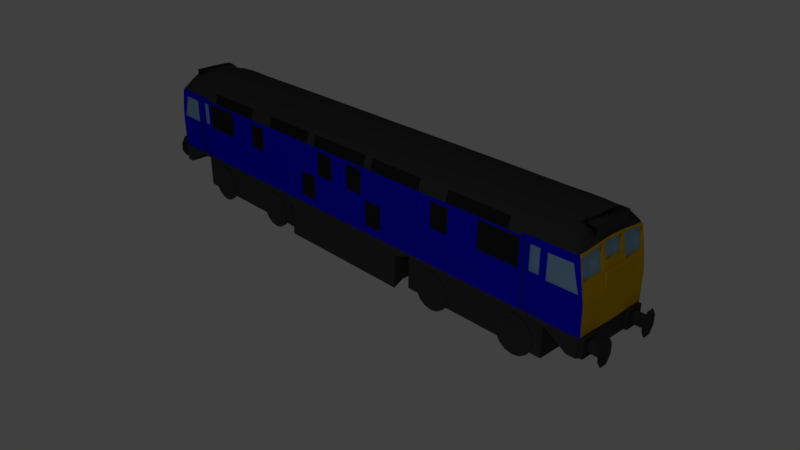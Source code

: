 # Source: Class25.blend  (saved by Blender 2.79.0; exported with 4.5.12 LTS)
import bpy
from mathutils import Matrix  # noqa: F401  (used for matrix-valued properties, if any)

bpy.ops.wm.read_factory_settings(use_empty=True)
scene = bpy.context.scene
scene.name = 'Scene'

# ---- collections
col_collection_1 = bpy.data.collections.new('Collection 1'); scene.collection.children.link(col_collection_1)

# ---- materials (node trees are filled in below, after node groups)
mat_color = bpy.data.materials.new('Color')
mat_color.alpha_threshold = 0.0
mat_color.use_transparent_shadow = False
mat_color.diffuse_color = (0.002192, 0.0, 1.0, 1.0)
mat_color.roughness = 0.5
mat_color.line_color = (0.0, 0.0, 0.0, 1.0)
mat_yellowcab = bpy.data.materials.new('YellowCab')
mat_yellowcab.alpha_threshold = 0.0
mat_yellowcab.use_transparent_shadow = False
mat_yellowcab.diffuse_color = (0.8, 0.4704, 0.00862, 1.0)
mat_yellowcab.roughness = 0.5
mat_blackmetal = bpy.data.materials.new('BlackMetal')
mat_blackmetal.alpha_threshold = 0.0
mat_blackmetal.use_transparent_shadow = False
mat_blackmetal.diffuse_color = (0.05811, 0.05811, 0.05811, 1.0)
mat_blackmetal.specular_color = (0.4116, 0.4116, 0.4116)
mat_blackmetal.roughness = 0.5
mat_blackmetal.specular_intensity = 0.6803
mat_glass = bpy.data.materials.new('Glass')
mat_glass.alpha_threshold = 0.0
mat_glass.use_transparent_shadow = False
mat_glass.diffuse_color = (0.3244, 0.5489, 0.8, 1.0)
mat_glass.roughness = 0.5
mat_material = bpy.data.materials.new('Material')
mat_material.alpha_threshold = 0.0
mat_material.use_transparent_shadow = False
mat_material.diffuse_color = (0.02208, 0.02208, 0.02208, 1.0)
mat_material.specular_color = (0.4116, 0.4116, 0.4116)
mat_material.roughness = 0.5
mat_material.specular_intensity = 0.4296

# ---- material node trees

# ---- world
world_world = bpy.data.worlds.new('World'); scene.world = world_world
world_world.color = (0.05088, 0.05088, 0.05088)
world_world.use_sun_shadow = False
world_world.sun_shadow_jitter_overblur = 0.0
world_world.cycles.sampling_method = 'MANUAL'

# ---- cameras
cam_camera = bpy.data.cameras.new('Camera')
cam_camera.clip_end = 100.0
cam_camera.lens = 35.0
cam_camera.sensor_width = 32.0
cam_camera.sensor_height = 18.0
cam_camera.ortho_scale = 7.314
cam_camera.dof.focus_distance = 0.0
cam_camera.dof.aperture_fstop = 128.0

# ---- lights
light_lamp = bpy.data.lights.new('Lamp', 'POINT')
light_lamp.transmission_factor = 0.0
light_lamp.cutoff_distance = 30.0
light_lamp.energy = 100.0
light_lamp.shadow_buffer_clip_start = 1.001
light_lamp.shadow_soft_size = 0.1
light_lamp.shadow_maximum_resolution = 0.006
light_lamp.use_absolute_resolution = True

# ---- meshes
me_cube_004 = bpy.data.meshes.new('Cube.004')
me_cube_004.from_pydata([(1.488, -0.313, 0.4902), (1.392, -0.313, 0.4712), (1.311, -0.313, 0.417), (1.257, -0.313, 0.3359), (1.238, -0.313, 0.2402), (1.257, -0.313, 0.1446), (1.311, -0.313, 0.06346), (1.392, -0.313, 0.009271), (1.488, -0.313, -0.009759), (1.583, -0.313, 0.009271), (1.665, -0.313, 0.06346), (1.719, -0.313, 0.1446), (1.738, -0.313, 0.2402), (1.719, -0.313, 0.3359), (1.665, -0.313, 0.417), (1.583, -0.313, 0.4712), (1.488, -0.283, 0.4902), (1.583, -0.283, 0.4712), (1.665, -0.283, 0.417), (1.719, -0.283, 0.3359), (1.738, -0.283, 0.2402), (1.719, -0.283, 0.1446), (1.665, -0.283, 0.06346), (1.583, -0.283, 0.009271), (1.488, -0.283, -0.009759), (1.392, -0.283, 0.009271), (1.311, -0.283, 0.06346), (1.257, -0.283, 0.1446), (1.238, -0.283, 0.2402), (1.257, -0.283, 0.3359), (1.311, -0.283, 0.417), (1.392, -0.283, 0.4712)], [], [(0, 1, 2, 3, 4, 5, 6, 7, 8, 9, 10, 11, 12, 13, 14, 15), (16, 17, 18, 19, 20, 21, 22, 23, 24, 25, 26, 27, 28, 29, 30, 31), (12, 11, 21, 20), (6, 5, 27, 26), (13, 12, 20, 19), (7, 6, 26, 25), (1, 0, 16, 31), (14, 13, 19, 18), (8, 7, 25, 24), (15, 14, 18, 17), (2, 1, 31, 30), (9, 8, 24, 23), (0, 15, 17, 16), (3, 2, 30, 29), (10, 9, 23, 22), (4, 3, 29, 28), (11, 10, 22, 21), (5, 4, 28, 27)])
me_cube_004.polygons.foreach_set('material_index', [2, 2, 2, 2, 2, 2, 2, 2, 2, 2, 2, 2, 2, 2, 2, 2, 2, 2])
me_cube_004.materials.append(mat_color)
me_cube_004.materials.append(mat_yellowcab)
me_cube_004.materials.append(mat_blackmetal)
me_cube_004.materials.append(mat_glass)
me_cube_004.materials.append(mat_material)
me_cube_004.use_remesh_preserve_volume = False
me_cube_004.use_remesh_preserve_attributes = False
me_cube_004.use_mirror_vertex_groups = False
me_cube_004.update()
me_cube_002 = bpy.data.meshes.new('Cube.002')
me_cube_002.from_pydata([(3.564, -4.409e-05, 0.6404), (0.0, -0.4392, 0.6404), (0.971, 0.0, 0.165), (3.481, 0.0, 1.52), (3.478, -0.4166, 1.475), (0.0, -0.4392, 1.466), (2.822, -0.4392, 0.6588), (2.804, -0.4392, 1.466), (3.054, -0.4392, 0.6588), (3.054, -0.4392, 1.49), (3.56, 2.005e-05, 0.9988), (2.822, -0.4392, 1.007), (3.054, -0.4392, 1.007), (1.984, -0.4392, 0.6404), (1.984, -0.4392, 1.466), (0.971, -0.4392, 0.0956), (2.25, -0.4392, 0.6404), (2.25, -0.4392, 1.466), (2.822, -0.4392, 1.066), (3.054, -0.4392, 1.066), (2.822, -0.4392, 1.155), (3.054, -0.4392, 1.155), (0.1901, -0.4392, 0.0956), (0.1901, -0.4392, 0.6404), (0.2502, -0.4392, 1.466), (0.6206, -0.4392, 0.6404), (0.5837, -0.4392, 1.466), (3.559, 0.0, 0.3999), (0.1901, 0.0, 0.165), (0.0, 0.0, 0.165), (0.0, -0.4392, 0.0956), (3.072, 0.0, 0.6057), (2.804, 0.0, 0.6057), (3.072, -0.4392, 0.6057), (2.804, -0.4392, 0.6057), (2.25, 0.0, 0.6057), (1.984, 0.0, 0.6057), (2.25, -0.4392, 0.6057), (1.984, -0.4392, 0.6057), (0.971, 0.0, 0.5188), (0.971, -0.4392, 0.5188), (3.45, 0.0, 1.578), (3.45, -0.4026, 1.539), (0.2502, 0.0, 1.753), (0.0, 0.0, 1.753), (0.2502, -0.4117, 1.613), (0.0, -0.4026, 1.607), (3.07, 0.0, 1.751), (2.642, 0.0, 1.747), (3.071, -0.4117, 1.612), (2.641, -0.4117, 1.61), (2.325, 0.0, 1.747), (1.812, 0.0, 1.751), (2.306, -0.4117, 1.611), (1.855, -0.4117, 1.613), (0.5837, 0.0, 1.753), (0.5837, -0.4117, 1.613), (0.0, -0.4392, 1.536), (1.855, -0.4392, 1.53), (2.306, -0.4392, 1.529), (0.2502, -0.4392, 1.53), (0.5837, -0.4392, 1.53), (2.822, -0.4392, 1.486), (3.054, -0.4392, 1.486), (3.471, 0.0, 1.554), (3.46, -0.419, 1.508), (1.2, -0.4392, 0.6404), (1.36, -0.4392, 1.466), (1.2, 0.0, 0.6057), (1.2, -0.4392, 0.6057), (1.36, 0.0, 1.753), (1.36, -0.4117, 1.613), (1.36, -0.4392, 1.53), (3.162, -0.4392, 0.6404), (3.144, -0.4392, 1.491), (3.162, 0.0, 0.5717), (3.162, -0.4392, 0.5717), (3.155, 0.0, 1.748), (3.152, -0.4117, 1.609), (3.152, -0.4392, 1.505), (3.425, -0.4392, 0.6404), (3.425, 0.0, 0.3999), (3.425, -0.4392, 0.3999), (3.338, 0.0, 1.739), (2.994, -0.4392, 0.6588), (2.994, 0.0, 0.6057), (2.994, -0.4392, 0.6057), (2.967, 0.0, 1.752), (2.974, -0.4117, 1.613), (2.974, -0.4392, 1.486), (2.836, -0.4392, 0.6588), (2.836, 0.0, 0.6057), (2.836, -0.4392, 0.6057), (2.856, 0.0, 1.748), (2.851, -0.4117, 1.612), (2.851, -0.4392, 1.486), (3.293, -0.4392, 0.6404), (3.248, -0.4392, 1.491), (3.293, 0.0, 0.4858), (3.293, -0.4392, 0.4858), (3.248, 0.0, 1.746), (3.248, -0.4117, 1.605), (3.248, -0.4392, 1.505), (3.504, -0.4392, 0.6404), (3.416, -0.4427, 1.492), (3.504, 0.0, 0.3999), (3.504, -0.4392, 0.3999), (3.411, -0.4117, 1.551), (3.416, -0.4356, 1.504), (3.433, -0.4392, 0.6404), (3.356, -0.4392, 1.491), (3.433, 0.0, 0.3999), (3.433, -0.4392, 0.3999), (3.455, -0.2196, 1.676), (3.335, -0.4117, 1.59), (3.335, -0.4392, 1.505), (0.8208, -0.4392, 0.6404), (0.8644, -0.4392, 1.466), (0.8656, 0.0, 1.753), (0.8656, -0.4117, 1.613), (0.8656, -0.4392, 1.53), (3.562, -0.1098, 0.6404), (3.561, -0.2196, 0.6404), (3.559, -0.3293, 0.6404), (3.479, -0.1102, 1.514), (3.478, -0.2197, 1.506), (3.48, -0.3292, 1.491), (0.971, -0.3294, 0.165), (0.971, -0.2196, 0.165), (0.971, -0.1098, 0.165), (3.559, -0.1098, 0.3999), (3.559, -0.2196, 0.3999), (3.559, -0.3294, 0.3999), (0.0, -0.3294, 0.165), (0.0, -0.2196, 0.165), (0.0, -0.1098, 0.165), (2.804, -0.3294, 0.6057), (2.804, -0.2196, 0.6057), (2.804, -0.1098, 0.6057), (3.072, -0.3294, 0.6057), (3.072, -0.2196, 0.6057), (3.072, -0.1098, 0.6057), (1.984, -0.3635, 0.6057), (1.984, -0.2196, 0.6057), (1.984, -0.1098, 0.6057), (2.25, -0.3635, 0.6057), (2.25, -0.2196, 0.6057), (2.25, -0.1098, 0.6057), (0.1901, -0.3294, 0.165), (0.1901, -0.2196, 0.165), (0.1901, -0.1098, 0.165), (0.971, -0.3294, 0.5188), (0.971, -0.2196, 0.5188), (0.971, -0.1098, 0.5188), (3.452, -0.1098, 1.571), (3.452, -0.2196, 1.56), (3.452, -0.3294, 1.547), (0.0, -0.3294, 1.672), (0.0, -0.2196, 1.712), (0.0, -0.1098, 1.737), (2.641, -0.1098, 1.734), (2.641, -0.2196, 1.704), (2.641, -0.3294, 1.669), (3.071, -0.1098, 1.739), (3.071, -0.2196, 1.708), (3.071, -0.3294, 1.672), (1.855, -0.1098, 1.739), (1.855, -0.2196, 1.709), (1.855, -0.3294, 1.673), (2.306, -0.1098, 1.735), (2.306, -0.2196, 1.705), (2.306, -0.3294, 1.67), (0.2502, -0.1098, 1.741), (0.2502, -0.2196, 1.71), (0.2502, -0.3294, 1.674), (0.5837, -0.1098, 1.741), (0.5837, -0.2196, 1.71), (0.5837, -0.3294, 1.674), (3.47, -0.1118, 1.548), (3.47, -0.2216, 1.536), (3.468, -0.3312, 1.519), (1.36, -0.1098, 1.741), (1.36, -0.2196, 1.71), (1.36, -0.3294, 1.674), (1.2, -0.3294, 0.6057), (1.2, -0.2196, 0.6057), (1.2, -0.1098, 0.6057), (3.152, -0.1098, 1.736), (3.152, -0.2196, 1.705), (3.152, -0.3294, 1.667), (3.162, -0.3294, 0.5717), (3.162, -0.2196, 0.5717), (3.162, -0.1098, 0.5717), (3.425, -0.3294, 0.3999), (3.425, -0.2196, 0.3999), (3.425, -0.1098, 0.3999), (3.346, -0.2196, 1.732), (3.335, -0.2196, 1.676), (3.335, -0.3294, 1.641), (2.974, -0.1098, 1.74), (2.974, -0.2196, 1.71), (2.974, -0.3294, 1.673), (2.994, -0.3294, 0.6057), (2.994, -0.2196, 0.6057), (2.994, -0.1098, 0.6057), (2.851, -0.1098, 1.737), (2.851, -0.2196, 1.708), (2.851, -0.3294, 1.672), (2.836, -0.3294, 0.6057), (2.836, -0.2196, 0.6057), (2.836, -0.1098, 0.6057), (3.293, -0.3294, 0.4858), (3.293, -0.2196, 0.4858), (3.293, -0.1098, 0.4858), (3.248, -0.1098, 1.732), (3.248, -0.2196, 1.7), (3.248, -0.3294, 1.662), (3.466, -0.2196, 1.732), (3.411, -0.3294, 1.626), (3.504, -0.3294, 0.3999), (3.504, -0.2196, 0.3999), (3.504, -0.1098, 0.3999), (3.458, 0.0, 1.739), (3.433, -0.3294, 0.3999), (3.433, -0.2196, 0.3999), (3.433, -0.1098, 0.3999), (0.8656, -0.1098, 1.741), (0.8656, -0.2196, 1.71), (0.8656, -0.3294, 1.674), (2.25, 0.0, 0.1172), (1.984, 0.0, 0.1172), (1.984, -0.1098, 0.1172), (2.25, -0.1098, 0.1172), (1.984, -0.3635, 0.1172), (1.984, -0.2196, 0.1172), (2.25, -0.3635, 0.1172), (2.25, -0.2196, 0.1172), (2.25, -0.1098, 0.5551), (1.984, -0.3635, 0.5551), (1.984, -0.2196, 0.5551), (2.25, -0.3635, 0.5551), (2.25, -0.2196, 0.5551), (1.984, -0.1098, 0.5551), (1.984, 0.0, 0.5551), (2.25, 0.0, 0.5551), (1.11, -0.2196, 0.5551), (1.11, -0.2196, 0.1172), (1.11, -0.1098, 0.1172), (1.11, 0.0, 0.1172), (3.062, -0.1098, 0.1172), (3.062, 0.0, 0.1172), (1.11, -0.3635, 0.1172), (3.062, -0.3635, 0.1172), (3.062, -0.2196, 0.1172), (3.062, -0.3635, 0.5551), (1.11, -0.1098, 0.5551), (1.11, 0.0, 0.5551), (3.062, -0.1098, 0.5551), (1.11, -0.3635, 0.5551), (3.062, -0.2196, 0.5551), (3.062, 0.0, 0.5551), (3.503, -0.4394, 1.087), (3.411, -0.4321, 1.405), (3.098, -0.4391, 1.405), (3.097, -0.4389, 1.083), (3.503, -0.4228, 1.087), (3.411, -0.4155, 1.405), (3.098, -0.4225, 1.405), (3.097, -0.4223, 1.083), (3.557, -0.4244, 0.6404), (3.553, -0.4291, 1.009), (3.559, -0.4097, 0.3999), (3.534, -0.4392, 0.3999), (2.804, -0.4392, 0.6368), (2.25, -0.4392, 0.6368), (1.984, -0.4392, 0.6368), (0.0, -0.4392, 0.6276), (3.072, -0.4392, 0.6368), (0.6206, -0.4392, 0.6276), (0.1901, -0.4392, 0.6276), (3.559, 0.0, 0.6289), (1.2, -0.4392, 0.6368), (3.162, -0.4392, 0.6332), (3.425, -0.4392, 0.615), (2.994, -0.4392, 0.6368), (2.836, -0.4392, 0.6368), (3.293, -0.4392, 0.6241), (3.504, -0.4392, 0.615), (3.433, -0.4392, 0.615), (0.8208, -0.4392, 0.6265), (3.559, -0.1098, 0.6289), (3.559, -0.2196, 0.6289), (3.559, -0.3294, 0.6289), (3.534, -0.4392, 0.6289), (3.559, -0.4097, 0.6289), (2.822, -0.4392, 0.8546), (3.054, -0.4392, 0.8546), (2.822, -0.4392, 0.6932), (3.054, -0.4392, 0.6932), (3.762, -0.3585, 0.6721), (3.596, -0.3238, 0.4407), (3.762, -0.4092, 0.5725), (3.596, -0.3238, 0.5881), (3.762, -0.2708, 0.3567), (3.762, -0.2201, 0.4563), (3.596, -0.2196, 0.3999), (3.596, -0.3294, 0.3999), (3.596, -0.2196, 0.6289), (3.596, -0.4097, 0.3999), (3.596, -0.4097, 0.6289), (3.596, -0.3294, 0.6289), (3.762, -0.4092, 0.4563), (3.75, -0.3238, 0.4407), (3.762, -0.3585, 0.3567), (3.762, -0.2201, 0.5725), (3.762, -0.2708, 0.6721), (3.75, -0.3238, 0.5881), (3.596, -0.2704, 0.4873), (3.596, -0.2941, 0.4407), (3.596, -0.239, 0.4181), (3.596, -0.2941, 0.5881), (3.596, -0.2704, 0.5416), (3.596, -0.239, 0.6108), (3.596, -0.3351, 0.4407), (3.596, -0.3589, 0.4873), (3.596, -0.3903, 0.4181), (3.596, -0.3589, 0.5416), (3.596, -0.3351, 0.5881), (3.596, -0.3903, 0.6108), (3.75, -0.2941, 0.4407), (3.75, -0.2704, 0.4873), (3.75, -0.2704, 0.5416), (3.75, -0.2941, 0.5881), (3.75, -0.3589, 0.4873), (3.75, -0.3351, 0.4407), (3.75, -0.3351, 0.5881), (3.75, -0.3589, 0.5416), (3.762, -0.3343, 0.3567), (3.762, -0.3343, 0.6721), (2.836, -0.4392, 0.6404), (2.804, -0.4392, 0.6404), (2.804, -0.4392, 0.6932), (3.072, -0.4392, 0.6932), (3.072, -0.4392, 0.6404), (2.804, -0.4392, 1.066), (2.804, -0.4392, 1.007), (3.072, -0.4392, 1.066), (3.072, -0.4392, 1.007), (2.804, -0.4392, 1.155), (3.072, -0.4392, 1.155), (2.822, -0.4392, 1.466), (3.072, -0.4392, 1.491), (2.804, -0.4392, 1.505), (3.071, -0.4392, 1.505), (2.851, -0.4392, 1.505), (2.994, -0.4392, 0.6404), (2.974, -0.4392, 1.505), (2.804, -0.4392, 0.8546), (3.072, -0.4392, 0.8546), (2.856, -0.4266, 1.408), (2.822, -0.4266, 1.466), (2.856, -0.4266, 1.08), (2.822, -0.4266, 1.007), (2.822, -0.4266, 1.066), (3.014, -0.3914, 1.08), (3.014, -0.4266, 1.08), (2.822, -0.4266, 1.155), (2.856, -0.3914, 1.08), (3.054, -0.4266, 1.49), (3.014, -0.4266, 1.408), (3.054, -0.4266, 1.007), (3.054, -0.4266, 1.066), (3.054, -0.4266, 1.155), (2.974, -0.4266, 1.486), (2.994, -0.4266, 0.6932), (2.994, -0.4266, 0.6588), (2.851, -0.4266, 1.486), (2.836, -0.4266, 0.6932), (2.836, -0.4266, 0.6588), (2.856, -0.3914, 1.408), (3.014, -0.3914, 1.408), (2.994, -0.4266, 0.8546), (2.836, -0.4266, 0.8546), (3.054, -0.4266, 0.8546), (2.822, -0.4266, 0.8546), (2.822, -0.4266, 0.6932), (3.054, -0.4266, 0.6932), (2.822, -0.4266, 0.6588), (3.054, -0.4266, 0.6588), (2.822, -0.4266, 1.486), (3.054, -0.4266, 1.486), (0.4577, -0.4392, 1.466), (0.4577, 0.0, 1.753), (0.4577, -0.4117, 1.613), (0.4577, -0.4392, 1.53), (0.4577, -0.1098, 1.741), (0.4577, -0.2196, 1.71), (0.4577, -0.3294, 1.674), (1.765, -0.4392, 1.466), (1.734, 0.0, 1.751), (1.765, -0.4117, 1.613), (1.765, -0.4392, 1.53), (1.765, -0.1098, 1.739), (1.765, -0.2196, 1.709), (1.765, -0.3294, 1.673), (2.616, -0.4392, 1.466), (2.616, 0.0, 1.747), (2.616, -0.4117, 1.61), (2.616, -0.4392, 1.507), (2.616, -0.1098, 1.734), (2.616, -0.2196, 1.704), (2.616, -0.3294, 1.669), (3.558, -0.1365, 0.9988), (3.479, -0.1167, 1.513), (3.531, 0.0, 1.217), (3.521, -0.4199, 1.233), (3.46, -0.4356, 1.217), (3.478, 0.0, 1.54), (3.476, -0.1118, 1.534), (3.478, -0.152, 1.514), (3.527, -0.152, 1.233), (3.528, 0.0, 1.237), (3.478, -0.3316, 1.506), (3.475, -0.4319, 1.488), (3.476, -0.1366, 1.531), (3.476, -0.2216, 1.522), (3.523, -0.4356, 1.217), (3.53, -0.1366, 1.217), (3.513, 0.0, 1.331), (3.511, -0.1167, 1.331), (3.568, -4.676e-06, 1.22), (3.566, -0.1367, 1.22), (3.483, 0.0, 1.326), (3.451, 0.0, 1.516), (3.45, -0.1096, 1.51), (3.45, -0.1161, 1.509), (3.481, -0.1161, 1.326), (3.451, -0.3286, 1.486), (3.448, -0.416, 1.47), (3.449, -0.1514, 1.509), (3.449, -0.2191, 1.502), (3.492, -0.4193, 1.228), (3.497, -0.1514, 1.228), (0.1363, -0.4392, 1.103), (0.4015, -0.4392, 1.103), (0.4015, -0.4392, 1.422), (0.1363, -0.4392, 1.422), (0.1288, -0.4392, 1.103), (0.4653, -0.4392, 1.065), (0.7307, -0.4392, 1.065), (0.7307, -0.4392, 0.7449), (0.4653, -0.4392, 0.7449), (0.4613, -0.4392, 1.065), (1.795, -0.4392, 1.094), (1.533, -0.4392, 1.094), (1.533, -0.4392, 1.412), (1.795, -0.4392, 1.412), (1.8, -0.4392, 1.094), (2.769, -0.4392, 1.439), (2.769, -0.4392, 1.093), (2.213, -0.4392, 1.093), (2.213, -0.4392, 1.439), (2.769, -0.4392, 1.445)], [], [(401, 58, 54, 400), (57, 60, 45, 46), (279, 276, 30, 22), (293, 287, 106, 272), (408, 352, 50, 407), (178, 64, 41, 154), (273, 274, 37, 34), (274, 275, 38, 37), (58, 59, 53, 54), (394, 61, 56, 393), (127, 15, 22, 148), (278, 279, 22, 40), (356, 353, 49, 88), (148, 22, 30, 133), (208, 92, 34, 136), (190, 76, 33, 139), (145, 37, 38, 142), (136, 34, 37, 145), (282, 277, 33, 76), (285, 273, 34, 92), (151, 40, 15, 127), (40, 22, 15), (174, 157, 46, 45), (207, 162, 50, 94), (189, 165, 49, 78), (171, 168, 54, 53), (411, 171, 53, 407), (397, 174, 45, 393), (228, 177, 56, 119), (108, 65, 42, 107), (104, 423, 65, 108), (391, 26, 61, 394), (14, 17, 59, 58), (405, 7, 352, 408), (5, 24, 60, 57), (398, 14, 58, 401), (117, 67, 72, 120), (404, 183, 71, 400), (142, 38, 69, 184), (120, 72, 71, 119), (275, 281, 69, 38), (351, 74, 79, 353), (353, 79, 78, 49), (216, 189, 78, 101), (286, 282, 76, 99), (211, 99, 76, 190), (223, 112, 82, 193), (288, 283, 82, 112), (97, 110, 115, 102), (102, 115, 114, 101), (165, 201, 88, 49), (277, 284, 86, 33), (139, 33, 86, 202), (354, 356, 88, 94), (62, 350, 360, 389), (11, 295, 384, 362), (297, 6, 387, 385), (21, 9, 368, 372), (352, 354, 94, 50), (89, 95, 376, 373), (201, 207, 94, 88), (284, 285, 92, 86), (202, 86, 92, 208), (6, 90, 378, 387), (350, 20, 366, 360), (90, 84, 375, 378), (79, 102, 101, 78), (74, 97, 102, 79), (193, 82, 99, 211), (283, 286, 99, 82), (198, 216, 101, 114), (156, 218, 107, 42), (19, 21, 372, 371), (271, 132, 306, 308), (110, 104, 108, 115), (115, 108, 107, 114), (218, 198, 114, 107), (287, 288, 112, 106), (219, 106, 112, 223), (63, 89, 373, 390), (14, 398, 67, 117, 26, 391, 24, 5, 443, 446, 445, 7, 405, 17), (20, 18, 363, 366), (84, 8, 388, 375), (298, 296, 383, 386), (12, 19, 371, 370), (61, 120, 119, 56), (26, 117, 120, 61), (183, 228, 119, 71), (281, 289, 278, 40, 69), (70, 118, 226, 181), (181, 226, 227, 182), (182, 227, 228, 183), (105, 221, 225, 111), (221, 220, 224, 225), (220, 219, 223, 224), (113, 197, 198, 218), (27, 130, 221, 105), (130, 131, 220, 221), (131, 132, 219, 220), (196, 83, 222, 217), (197, 196, 217, 113), (155, 113, 218, 156), (83, 100, 214, 196), (196, 214, 215, 197), (197, 215, 216, 198), (81, 195, 213, 98), (195, 194, 212, 213), (194, 193, 211, 212), (85, 204, 210, 91), (204, 203, 209, 210), (203, 202, 208, 209), (87, 93, 205, 199), (199, 205, 206, 200), (200, 206, 207, 201), (31, 141, 204, 85), (141, 140, 203, 204), (140, 139, 202, 203), (47, 87, 199, 163), (163, 199, 200, 164), (164, 200, 201, 165), (111, 225, 195, 81), (225, 224, 194, 195), (224, 223, 193, 194), (98, 213, 192, 75), (213, 212, 191, 192), (212, 211, 190, 191), (100, 77, 187, 214), (214, 187, 188, 215), (215, 188, 189, 216), (36, 144, 186, 68), (144, 143, 185, 186), (143, 142, 184, 185), (399, 70, 181, 402), (402, 181, 182, 403), (403, 182, 183, 404), (118, 55, 175, 226), (226, 175, 176, 227), (227, 176, 177, 228), (392, 43, 172, 395), (395, 172, 173, 396), (396, 173, 174, 397), (406, 51, 169, 409), (409, 169, 170, 410), (410, 170, 171, 411), (51, 52, 166, 169), (169, 166, 167, 170), (170, 167, 168, 171), (77, 47, 163, 187), (187, 163, 164, 188), (188, 164, 165, 189), (93, 48, 160, 205), (205, 160, 161, 206), (206, 161, 162, 207), (43, 44, 159, 172), (172, 159, 158, 173), (173, 158, 157, 174), (39, 153, 129, 2), (153, 152, 128, 129), (152, 151, 127, 128), (32, 138, 147, 35), (138, 137, 146, 147), (137, 136, 145, 146), (230, 231, 247, 248), (244, 237, 257, 260), (239, 242, 255, 245), (75, 192, 141, 31), (192, 191, 140, 141), (191, 190, 139, 140), (91, 210, 138, 32), (210, 209, 137, 138), (209, 208, 136, 137), (28, 150, 135, 29), (150, 149, 134, 135), (149, 148, 133, 134), (2, 129, 150, 28), (129, 128, 149, 150), (128, 127, 148, 149), (65, 180, 156, 42), (180, 179, 155, 156), (179, 178, 154, 155), (280, 290, 130, 27), (290, 291, 131, 130), (131, 291, 307, 305), (229, 232, 231, 230), (232, 236, 234, 231), (236, 235, 233, 234), (236, 232, 249, 253), (240, 238, 233, 235), (241, 240, 254, 259), (235, 236, 253, 252), (35, 147, 237, 244), (147, 146, 241, 237), (145, 142, 238, 240), (144, 36, 243, 242), (142, 143, 239, 238), (146, 145, 240, 241), (143, 144, 242, 239), (245, 255, 247, 246), (259, 254, 252, 253), (258, 245, 246, 251), (255, 256, 248, 247), (257, 259, 253, 249), (260, 257, 249, 250), (233, 238, 258, 251), (237, 241, 259, 257), (232, 229, 250, 249), (240, 235, 252, 254), (234, 233, 251, 246), (242, 243, 256, 255), (231, 234, 246, 247), (238, 239, 245, 258), (347, 270, 261, 264), (270, 426, 416, 261), (263, 264, 268, 267), (264, 261, 265, 268), (268, 265, 266, 267), (351, 349, 346, 347, 264, 263), (262, 263, 267, 266), (423, 104, 110, 97, 74, 351, 263, 262), (261, 416, 262, 266, 265), (132, 271, 272, 106, 219), (293, 272, 271, 294), (0, 269, 123, 122, 121), (269, 293, 294), (122, 123, 292, 291), (121, 122, 291, 290), (0, 121, 290, 280), (66, 116, 289, 281), (103, 109, 288, 287), (123, 269, 294, 292), (80, 96, 286, 283), (355, 339, 285, 284), (343, 355, 284, 277), (109, 80, 283, 288), (96, 73, 282, 286), (13, 66, 281, 275), (339, 340, 273, 285), (73, 343, 277, 282), (25, 23, 279, 278), (16, 13, 275, 274), (340, 16, 274, 273), (269, 103, 287, 293), (23, 1, 276, 279), (116, 25, 278, 289), (95, 62, 389, 376), (295, 297, 385, 384), (18, 11, 362, 363), (9, 63, 390, 368), (296, 12, 370, 383), (8, 298, 386, 388), (347, 358, 342, 343, 73, 96, 80, 109, 103, 269, 270), (10, 412, 270, 269, 123, 122, 121, 0), (291, 292, 310, 307), (294, 271, 308, 309), (292, 294, 309, 310), (132, 131, 305, 306), (323, 300, 312, 334), (317, 321, 331, 330), (302, 320, 322, 307, 310), (326, 324, 333, 336), (300, 323, 325, 308, 306), (320, 302, 316, 332), (332, 316, 338, 315), (338, 299, 301, 311, 313, 337, 303, 304, 314, 315), (325, 324, 326, 328, 309, 308), (319, 318, 300, 306, 305), (328, 327, 302, 310, 309), (302, 327, 335, 316), (322, 321, 317, 319, 305, 307), (317, 318, 319), (320, 321, 322), (323, 324, 325), (326, 327, 328), (331, 321, 320, 332), (333, 324, 323, 334), (317, 330, 329, 318), (326, 336, 335, 327), (300, 318, 329, 312), (330, 331, 314, 304), (312, 329, 303, 337), (333, 334, 313, 311), (316, 335, 299, 338), (335, 336, 301, 299), (331, 332, 315, 314), (329, 330, 304, 303), (334, 312, 337, 313), (336, 333, 311, 301), (90, 6, 340, 339), (6, 297, 341, 340), (298, 8, 343, 342), (11, 18, 344, 345), (19, 12, 347, 346), (18, 20, 348, 344), (21, 19, 346, 349), (20, 350, 7, 348), (9, 21, 349, 351), (350, 62, 352, 7), (63, 9, 351, 353), (62, 95, 354, 352), (8, 84, 355, 343), (89, 63, 353, 356), (84, 90, 339, 355), (95, 89, 356, 354), (295, 11, 345, 357), (12, 296, 358, 347), (297, 295, 357, 341), (296, 298, 342, 358), (382, 361, 362, 384), (371, 372, 368, 369, 365, 370), (359, 361, 367, 379), (369, 368, 390, 373), (380, 379, 367, 364), (361, 365, 364, 367), (359, 369, 373, 376), (383, 370, 365, 381), (360, 359, 376, 389), (381, 365, 361, 382), (369, 359, 379, 380), (369, 380, 364, 365), (374, 381, 382, 377), (386, 383, 381, 374), (377, 382, 384, 385), (378, 377, 385, 387), (388, 386, 374, 375), (375, 374, 377, 378), (176, 396, 397, 177), (175, 395, 396, 176), (55, 392, 395, 175), (24, 391, 394, 60), (177, 397, 393, 56), (60, 394, 393, 45), (167, 403, 404, 168), (166, 402, 403, 167), (52, 399, 402, 166), (168, 404, 400, 54), (67, 398, 401, 72), (72, 401, 400, 71), (161, 410, 411, 162), (160, 409, 410, 161), (48, 406, 409, 160), (17, 405, 408, 59), (162, 411, 407, 50), (59, 408, 407, 53), (270, 412, 427, 426), (359, 360, 366, 363, 362, 361), (154, 155, 113, 217, 222, 41), (39, 68, 186, 185, 184, 69, 40, 151, 152, 153), (418, 417, 64, 178, 179, 180, 65, 423, 422, 425, 424), (4, 415, 441, 438), (429, 428, 432, 436), (416, 426, 423, 262), (124, 3, 417, 418), (413, 124, 418, 424), (430, 431, 412, 10), (414, 427, 431, 430), (4, 126, 422, 423), (125, 419, 424, 425), (126, 125, 425, 422), (415, 4, 423, 426), (419, 420, 427, 424), (420, 415, 426, 427), (429, 413, 424, 427, 414, 421, 428), (427, 412, 431), (435, 436, 432, 433, 434), (441, 442, 439, 440, 437, 438), (3, 124, 434, 433), (126, 4, 438, 437), (420, 419, 439, 442), (124, 413, 435, 434), (419, 125, 440, 439), (415, 420, 442, 441), (413, 429, 436, 435), (125, 126, 437, 440), (7, 445, 461, 458, 462), (447, 443, 5), (444, 445, 446, 443), (344, 449, 450, 451, 1, 23, 25, 116, 66, 13, 16, 340, 341, 357, 345), (1, 451, 448, 452, 444, 443, 447, 5), (451, 450, 449, 448), (344, 457, 453, 454, 452, 448, 449), (453, 456, 455, 454), (462, 458, 459, 460, 461, 445, 444, 452, 454, 455, 456, 453, 457, 344, 348, 7), (460, 459, 458, 461)])
me_cube_002.polygons.foreach_set('use_smooth', [1, 1, 0, 0, 1, 1, 0, 0, 1, 1, 0, 0, 1, 0, 0, 0, 0, 0, 0, 0, 0, 0, 1, 1, 1, 1, 1, 1, 1, 1, 1, 1, 1, 1, 1, 1, 1, 1, 0, 1, 0, 1, 1, 1, 0, 0, 0, 0, 1, 1, 1, 0, 0, 1, 0, 0, 0, 0, 1, 0, 1, 0, 0, 0, 0, 0, 1, 1, 0, 0, 1, 1, 0, 0, 1, 1, 1, 0, 0, 0, 0, 0, 0, 0, 0, 1, 1, 1, 0, 1, 1, 1, 0, 0, 0, 1, 0, 0, 0, 1, 1, 1, 1, 1, 1, 0, 0, 0, 0, 0, 0, 1, 1, 1, 0, 0, 0, 1, 1, 1, 0, 0, 0, 0, 0, 0, 1, 1, 1, 0, 0, 0, 1, 1, 1, 1, 1, 1, 1, 1, 1, 1, 1, 1, 1, 1, 1, 1, 1, 1, 1, 1, 1, 1, 1, 1, 0, 0, 0, 0, 0, 0, 0, 0, 0, 0, 0, 0, 0, 0, 0, 0, 0, 0, 0, 0, 0, 1, 1, 1, 0, 0, 0, 0, 0, 0, 0, 0, 0, 0, 0, 0, 0, 0, 0, 0, 0, 0, 0, 0, 0, 0, 0, 0, 0, 0, 0, 0, 0, 0, 0, 0, 0, 0, 0, 0, 0, 0, 0, 0, 0, 0, 0, 0, 0, 0, 0, 0, 0, 0, 0, 0, 0, 0, 0, 0, 0, 0, 0, 0, 0, 0, 0, 0, 0, 0, 0, 0, 0, 0, 0, 0, 0, 0, 0, 0, 0, 0, 0, 0, 0, 0, 0, 0, 0, 0, 0, 0, 0, 0, 0, 0, 0, 0, 0, 0, 0, 0, 0, 0, 0, 0, 0, 0, 0, 0, 0, 0, 0, 0, 0, 0, 0, 0, 0, 0, 0, 0, 0, 0, 0, 0, 0, 0, 0, 0, 0, 0, 0, 0, 0, 0, 0, 0, 0, 0, 0, 0, 0, 0, 0, 0, 0, 0, 0, 1, 1, 1, 1, 1, 1, 1, 1, 1, 1, 1, 1, 1, 1, 1, 1, 1, 1, 0, 0, 0, 0, 1, 0, 0, 0, 0, 0, 0, 0, 0, 0, 0, 0, 0, 0, 0, 0, 0, 0, 0, 0, 0, 0, 0, 0, 0, 0, 0, 0, 0, 0, 0, 0, 0, 0, 0, 0])
me_cube_002.polygons.foreach_set('material_index', [4, 4, 2, 2, 2, 2, 2, 2, 4, 2, 2, 2, 2, 2, 2, 2, 2, 2, 2, 2, 2, 2, 2, 2, 2, 2, 2, 2, 2, 2, 0, 2, 4, 2, 4, 4, 4, 2, 2, 4, 2, 0, 2, 2, 2, 2, 2, 2, 0, 2, 2, 2, 2, 2, 2, 2, 2, 2, 2, 2, 2, 2, 2, 2, 2, 2, 2, 0, 2, 2, 2, 2, 2, 2, 0, 2, 2, 2, 2, 2, 0, 2, 2, 2, 2, 4, 4, 2, 2, 2, 2, 2, 2, 2, 2, 2, 2, 2, 2, 2, 2, 2, 2, 2, 2, 2, 2, 2, 2, 2, 2, 2, 2, 2, 2, 2, 2, 2, 2, 2, 2, 2, 2, 2, 2, 2, 2, 2, 2, 2, 2, 2, 2, 2, 2, 2, 2, 2, 2, 2, 2, 2, 2, 2, 2, 2, 2, 2, 2, 2, 2, 2, 2, 2, 2, 2, 2, 2, 2, 2, 2, 2, 2, 2, 2, 2, 2, 2, 2, 2, 2, 2, 2, 2, 2, 2, 2, 2, 2, 2, 2, 2, 2, 2, 2, 2, 2, 2, 2, 2, 2, 2, 2, 2, 2, 2, 2, 2, 2, 2, 2, 2, 2, 2, 2, 2, 2, 2, 2, 2, 2, 0, 0, 0, 0, 3, 0, 0, 0, 0, 2, 2, 0, 2, 2, 2, 2, 2, 2, 2, 2, 2, 2, 2, 2, 2, 2, 2, 2, 2, 2, 2, 2, 2, 2, 2, 2, 1, 2, 2, 0, 1, 2, 2, 2, 2, 2, 2, 2, 2, 2, 2, 2, 2, 2, 2, 2, 2, 2, 2, 2, 2, 2, 2, 2, 2, 2, 2, 2, 2, 2, 2, 2, 2, 2, 2, 2, 0, 0, 0, 0, 0, 0, 0, 0, 0, 0, 0, 0, 0, 0, 0, 0, 0, 0, 0, 0, 0, 0, 0, 0, 3, 0, 0, 0, 0, 0, 0, 0, 0, 0, 0, 0, 0, 0, 2, 2, 2, 4, 2, 4, 2, 2, 2, 2, 2, 2, 2, 2, 2, 4, 2, 4, 1, 0, 2, 2, 1, 1, 1, 0, 1, 1, 1, 1, 1, 1, 1, 1, 1, 1, 1, 1, 3, 3, 1, 1, 1, 1, 1, 1, 1, 1, 0, 0, 4, 0, 0, 4, 0, 4, 0, 4])
me_cube_002.materials.append(mat_color)
me_cube_002.materials.append(mat_yellowcab)
me_cube_002.materials.append(mat_blackmetal)
me_cube_002.materials.append(mat_glass)
me_cube_002.materials.append(mat_material)
me_cube_002.use_remesh_preserve_volume = False
me_cube_002.use_remesh_preserve_attributes = False
me_cube_002.use_mirror_vertex_groups = False
me_cube_002.update()
me_cube_001 = bpy.data.meshes.new('Cube.001')
me_cube_001.from_pydata([(2.697, -0.313, 0.4902), (2.601, -0.313, 0.4712), (2.52, -0.313, 0.417), (2.466, -0.313, 0.3359), (2.447, -0.313, 0.2402), (2.466, -0.313, 0.1446), (2.52, -0.313, 0.06346), (2.601, -0.313, 0.009271), (2.697, -0.313, -0.009759), (2.793, -0.313, 0.009271), (2.874, -0.313, 0.06346), (2.928, -0.313, 0.1446), (2.947, -0.313, 0.2402), (2.928, -0.313, 0.3359), (2.874, -0.313, 0.417), (2.793, -0.313, 0.4712), (2.697, -0.283, 0.4902), (2.793, -0.283, 0.4712), (2.874, -0.283, 0.417), (2.928, -0.283, 0.3359), (2.947, -0.283, 0.2402), (2.928, -0.283, 0.1446), (2.874, -0.283, 0.06346), (2.793, -0.283, 0.009271), (2.697, -0.283, -0.009759), (2.601, -0.283, 0.009271), (2.52, -0.283, 0.06346), (2.466, -0.283, 0.1446), (2.447, -0.283, 0.2402), (2.466, -0.283, 0.3359), (2.52, -0.283, 0.417), (2.601, -0.283, 0.4712)], [], [(0, 1, 2, 3, 4, 5, 6, 7, 8, 9, 10, 11, 12, 13, 14, 15), (16, 17, 18, 19, 20, 21, 22, 23, 24, 25, 26, 27, 28, 29, 30, 31), (11, 10, 22, 21), (10, 9, 23, 22), (9, 8, 24, 23), (8, 7, 25, 24), (7, 6, 26, 25), (6, 5, 27, 26), (5, 4, 28, 27), (4, 3, 29, 28), (3, 2, 30, 29), (0, 15, 17, 16), (2, 1, 31, 30), (15, 14, 18, 17), (1, 0, 16, 31), (14, 13, 19, 18), (13, 12, 20, 19), (12, 11, 21, 20)])
me_cube_001.polygons.foreach_set('material_index', [2, 2, 2, 2, 2, 2, 2, 2, 2, 2, 2, 2, 2, 2, 2, 2, 2, 2])
me_cube_001.materials.append(mat_color)
me_cube_001.materials.append(mat_yellowcab)
me_cube_001.materials.append(mat_blackmetal)
me_cube_001.materials.append(mat_glass)
me_cube_001.materials.append(mat_material)
me_cube_001.use_remesh_preserve_volume = False
me_cube_001.use_remesh_preserve_attributes = False
me_cube_001.use_mirror_vertex_groups = False
me_cube_001.update()
me_cube = bpy.data.meshes.new('Cube')
me_cube.from_pydata([], [], [])
me_cube.materials.append(mat_color)
me_cube.materials.append(mat_yellowcab)
me_cube.materials.append(mat_blackmetal)
me_cube.materials.append(mat_glass)
me_cube.materials.append(mat_material)
me_cube.use_remesh_preserve_volume = False
me_cube.use_remesh_preserve_attributes = False
me_cube.use_mirror_vertex_groups = False
me_cube.update()

# ---- objects
ob_cube_004 = bpy.data.objects.new('Cube.004', me_cube_004)
ob_cube_002 = bpy.data.objects.new('Cube.002', me_cube_002)
ob_cube_001 = bpy.data.objects.new('Cube.001', me_cube_001)
ob_cube = bpy.data.objects.new('Cube', me_cube)
ob_lamp = bpy.data.objects.new('Lamp', light_lamp)
ob_camera = bpy.data.objects.new('Camera', cam_camera)

# ---- transforms, parenting, visibility, modifiers, constraints
ob_cube_004.location = (0.0, 0.0, 0.0)
ob_cube_004.scale = (1.0, 1.2, 1.0)
ob_cube_004.lock_rotations_4d = False
ob_cube_004.empty_display_type = 'ARROWS'
ob_cube_004.lineart.crease_threshold = 0.0
_m = ob_cube_004.modifiers.new('Mirror', 'MIRROR')
_m.use_axis = (True, True, False)
_m.use_clip = True
ob_cube_002.location = (0.0, 0.0678, 0.0)
ob_cube_002.scale = (1.0, 1.2, 1.0)
ob_cube_002.lock_rotations_4d = False
ob_cube_002.empty_display_type = 'ARROWS'
ob_cube_002.lineart.crease_threshold = 0.0
_m = ob_cube_002.modifiers.new('Mirror', 'MIRROR')
_m.use_axis = (True, True, False)
_m.use_clip = True
ob_cube_001.location = (0.0, 0.0, 0.0)
ob_cube_001.scale = (1.0, 1.2, 1.0)
ob_cube_001.lock_rotations_4d = False
ob_cube_001.empty_display_type = 'ARROWS'
ob_cube_001.lineart.crease_threshold = 0.0
_m = ob_cube_001.modifiers.new('Mirror', 'MIRROR')
_m.use_axis = (True, True, False)
_m.use_clip = True
ob_cube.location = (0.0, 0.0678, 0.0)
ob_cube.scale = (1.0, 1.2, 1.0)
ob_cube.lock_rotations_4d = False
ob_cube.empty_display_type = 'ARROWS'
ob_cube.lineart.crease_threshold = 0.0
_m = ob_cube.modifiers.new('Mirror', 'MIRROR')
_m.use_axis = (True, True, False)
_m.use_clip = True
ob_lamp.location = (4.076, -7.683, 5.904)
ob_lamp.rotation_euler = (0.4068, -0.6366, 1.941)
ob_lamp.lock_rotations_4d = False
ob_lamp.empty_display_type = 'ARROWS'
ob_lamp.color = (0.0, 0.0, 0.0, 0.0)
ob_lamp.lineart.crease_threshold = 0.0
ob_camera.location = (7.481, -6.508, 5.344)
ob_camera.rotation_euler = (1.109, 0.0, 0.8149)
ob_camera.lock_rotations_4d = False
ob_camera.empty_display_type = 'ARROWS'
ob_camera.color = (0.0, 0.0, 0.0, 0.0)
ob_camera.display_type = 'WIRE'
ob_camera.lineart.crease_threshold = 0.0

# ---- collection membership
col_collection_1.objects.link(ob_cube_004)
col_collection_1.objects.link(ob_cube_002)
col_collection_1.objects.link(ob_cube_001)
col_collection_1.objects.link(ob_cube)
col_collection_1.objects.link(ob_lamp)
col_collection_1.objects.link(ob_camera)

# ---- scene / render settings (as saved in the file)
scene.camera = ob_camera
scene.frame_start = 1; scene.frame_end = 250; scene.frame_set(0)
scene.render.engine = 'BLENDER_EEVEE_NEXT'
scene.render.resolution_percentage = 50
scene.render.dither_intensity = 0.0
scene.cycles.use_denoising = False
scene.cycles.samples = 128
scene.cycles.sampling_pattern = 'TABULATED_SOBOL'
scene.cycles.use_adaptive_sampling = False
scene.cycles.use_light_tree = False
scene.cycles.blur_glossy = 0.0
scene.cycles.sample_clamp_indirect = 0.0
scene.view_settings.view_transform = 'Standard'
bpy.context.view_layer.update()
